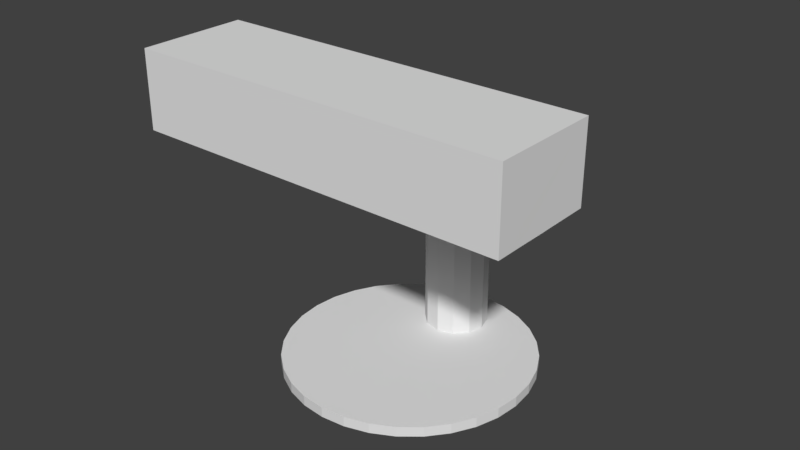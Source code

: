 # Source: lampwick.blend  (saved by Blender 2.79.0; exported with 4.5.12 LTS)
import bpy
from mathutils import Matrix  # noqa: F401  (used for matrix-valued properties, if any)

bpy.ops.wm.read_factory_settings(use_empty=True)
scene = bpy.context.scene
scene.name = 'Scene'

# ---- collections
col_collection_1 = bpy.data.collections.new('Collection 1'); scene.collection.children.link(col_collection_1)

# ---- world
world_world = bpy.data.worlds.new('World'); scene.world = world_world
world_world.color = (0.05088, 0.05088, 0.05088)
world_world.use_sun_shadow = False
world_world.sun_shadow_jitter_overblur = 0.0
world_world.cycles.sampling_method = 'MANUAL'

# ---- meshes
me_torus = bpy.data.meshes.new('Torus')
me_torus.from_pydata([(1.257, 1.095, -0.007502), (1.253, 1.062, 0.1175), (1.241, 0.9715, 0.209), (1.225, 0.8476, 0.2425), (1.208, 0.7236, 0.209), (1.196, 0.6329, 0.1175), (1.192, 0.5997, -0.007502), (1.196, 0.6329, -0.1325), (1.208, 0.7236, -0.224), (1.225, 0.8476, -0.2575), (1.241, 0.9715, -0.224), (1.253, 1.062, -0.1325), (9.437e-08, 1.25, 0.0), (9.184e-08, 1.217, 0.125), (8.494e-08, 1.125, 0.2165), (7.55e-08, 1.0, 0.25), (6.606e-08, 0.875, 0.2165), (5.915e-08, 0.7835, 0.125), (5.662e-08, 0.75, 3.062e-17), (5.915e-08, 0.7835, -0.125), (6.606e-08, 0.875, -0.2165), (7.55e-08, 1.0, -0.25), (8.494e-08, 1.125, -0.2165), (9.184e-08, 1.217, -0.125), (-0.1632, 1.239, 0.0), (-0.1588, 1.206, 0.125), (-0.1468, 1.115, 0.2165), (-0.1305, 0.9914, 0.25), (-0.1142, 0.8675, 0.2165), (-0.1023, 0.7768, 0.125), (-0.09789, 0.7436, 3.062e-17), (-0.1023, 0.7768, -0.125), (-0.1142, 0.8675, -0.2165), (-0.1305, 0.9914, -0.25), (-0.1468, 1.115, -0.2165), (-0.1588, 1.206, -0.125), (-0.3235, 1.207, 0.0), (-0.3149, 1.175, 0.125), (-0.2912, 1.087, 0.2165), (-0.2588, 0.9659, 0.25), (-0.2265, 0.8452, 0.2165), (-0.2028, 0.7568, 0.125), (-0.1941, 0.7244, 3.062e-17), (-0.2028, 0.7568, -0.125), (-0.2265, 0.8452, -0.2165), (-0.2588, 0.9659, -0.25), (-0.2912, 1.087, -0.2165), (-0.3149, 1.175, -0.125), (-0.4784, 1.155, 0.0), (-0.4655, 1.124, 0.125), (-0.4305, 1.039, 0.2165), (-0.3827, 0.9239, 0.25), (-0.3348, 0.8084, 0.2165), (-0.2998, 0.7239, 0.125), (-0.287, 0.6929, 3.062e-17), (-0.2998, 0.7239, -0.125), (-0.3348, 0.8084, -0.2165), (-0.3827, 0.9239, -0.25), (-0.4305, 1.039, -0.2165), (-0.4655, 1.124, -0.125), (-0.625, 1.083, 0.0), (-0.6083, 1.054, 0.125), (-0.5625, 0.9743, 0.2165), (-0.5, 0.866, 0.25), (-0.4375, 0.7578, 0.2165), (-0.3917, 0.6785, 0.125), (-0.375, 0.6495, 3.062e-17), (-0.3917, 0.6785, -0.125), (-0.4375, 0.7578, -0.2165), (-0.5, 0.866, -0.25), (-0.5625, 0.9743, -0.2165), (-0.6083, 1.054, -0.125), (-0.761, 0.9917, 0.0), (-0.7406, 0.9651, 0.125), (-0.6849, 0.8925, 0.2165), (-0.6088, 0.7934, 0.25), (-0.5327, 0.6942, 0.2165), (-0.477, 0.6216, 0.125), (-0.4566, 0.595, 3.062e-17), (-0.477, 0.6216, -0.125), (-0.5327, 0.6942, -0.2165), (-0.6088, 0.7934, -0.25), (-0.6849, 0.8925, -0.2165), (-0.7406, 0.9651, -0.125), (-0.8839, 0.8839, 0.0), (-0.8602, 0.8602, 0.125), (-0.7955, 0.7955, 0.2165), (-0.7071, 0.7071, 0.25), (-0.6187, 0.6187, 0.2165), (-0.554, 0.554, 0.125), (-0.5303, 0.5303, 3.062e-17), (-0.554, 0.554, -0.125), (-0.6187, 0.6187, -0.2165), (-0.7071, 0.7071, -0.25), (-0.7955, 0.7955, -0.2165), (-0.8602, 0.8602, -0.125), (-0.9917, 0.761, 0.0), (-0.9651, 0.7406, 0.125), (-0.8925, 0.6849, 0.2165), (-0.7934, 0.6088, 0.25), (-0.6942, 0.5327, 0.2165), (-0.6216, 0.477, 0.125), (-0.595, 0.4566, 3.062e-17), (-0.6216, 0.477, -0.125), (-0.6942, 0.5327, -0.2165), (-0.7934, 0.6088, -0.25), (-0.8925, 0.6849, -0.2165), (-0.9651, 0.7406, -0.125), (-1.083, 0.625, 0.0), (-1.054, 0.6083, 0.125), (-0.9743, 0.5625, 0.2165), (-0.866, 0.5, 0.25), (-0.7578, 0.4375, 0.2165), (-0.6785, 0.3917, 0.125), (-0.6495, 0.375, 3.062e-17), (-0.6785, 0.3917, -0.125), (-0.7578, 0.4375, -0.2165), (-0.866, 0.5, -0.25), (-0.9743, 0.5625, -0.2165), (-1.054, 0.6083, -0.125), (-1.155, 0.4784, 0.0), (-1.124, 0.4655, 0.125), (-1.039, 0.4305, 0.2165), (-0.9239, 0.3827, 0.25), (-0.8084, 0.3348, 0.2165), (-0.7239, 0.2998, 0.125), (-0.6929, 0.287, 3.062e-17), (-0.7239, 0.2998, -0.125), (-0.8084, 0.3348, -0.2165), (-0.9239, 0.3827, -0.25), (-1.039, 0.4305, -0.2165), (-1.124, 0.4655, -0.125), (-1.207, 0.3235, 0.0), (-1.175, 0.3149, 0.125), (-1.087, 0.2912, 0.2165), (-0.9659, 0.2588, 0.25), (-0.8452, 0.2265, 0.2165), (-0.7568, 0.2028, 0.125), (-0.7244, 0.1941, 3.062e-17), (-0.7568, 0.2028, -0.125), (-0.8452, 0.2265, -0.2165), (-0.9659, 0.2588, -0.25), (-1.087, 0.2912, -0.2165), (-1.175, 0.3149, -0.125), (1.326, 1.236, 0.006446), (1.245, 1.247, 0.006998), (1.324, 1.212, 0.1985), (1.244, 1.223, 0.1991), (1.317, 1.152, 0.3823), (1.237, 1.162, 0.3828), (1.306, 1.057, 0.5506), (1.226, 1.068, 0.5512), (1.29, 0.9315, 0.6971), (1.21, 0.9421, 0.6977), (1.271, 0.7801, 0.8161), (1.191, 0.7907, 0.8167), (1.249, 0.6086, 0.9031), (1.169, 0.6192, 0.9036), (1.225, 0.4236, 0.9546), (1.145, 0.4342, 0.9552), (1.2, 0.2322, 0.9688), (1.12, 0.2428, 0.9694), (1.175, 0.04184, 0.9451), (1.095, 0.05242, 0.9456), (1.151, -0.1403, 0.8843), (1.07, -0.1297, 0.8849), (1.128, -0.3071, 0.7889), (1.048, -0.2965, 0.7894), (1.108, -0.4523, 0.6624), (1.028, -0.4417, 0.663), (1.092, -0.5701, 0.5098), (1.011, -0.5596, 0.5104), (1.079, -0.6562, 0.3369), (0.9987, -0.6456, 0.3375), (1.071, -0.7072, 0.1504), (0.9908, -0.6966, 0.1509), (1.068, -0.721, -0.04262), (0.9876, -0.7105, -0.04207), (1.07, -0.6973, -0.2347), (0.9894, -0.6867, -0.2341), (1.077, -0.6369, -0.4184), (0.9961, -0.6263, -0.4179), (1.088, -0.5421, -0.5868), (1.007, -0.5316, -0.5862), (1.103, -0.4166, -0.7333), (1.023, -0.406, -0.7327), (1.122, -0.2652, -0.8523), (1.042, -0.2546, -0.8517), (1.144, -0.09372, -0.9393), (1.064, -0.08314, -0.9387), (1.168, 0.09127, -0.9908), (1.088, 0.1018, -0.9903), (1.193, 0.2826, -1.005), (1.113, 0.2932, -1.004), (1.219, 0.4731, -0.9812), (1.138, 0.4836, -0.9807), (1.243, 0.6552, -0.9205), (1.163, 0.6658, -0.9199), (1.266, 0.822, -0.825), (1.185, 0.8326, -0.8245), (1.286, 0.9672, -0.6986), (1.205, 0.9777, -0.698), (1.302, 1.085, -0.546), (1.222, 1.096, -0.5454), (1.315, 1.171, -0.3731), (1.234, 1.182, -0.3725), (1.323, 1.222, -0.1866), (1.242, 1.233, -0.186), (-0.7826, -0.5452, -1.484), (-1.377, -0.467, -1.48), (-0.6705, 0.306, -1.463), (-1.265, 0.3842, -1.459), (-0.7722, -0.621, 1.483), (-1.367, -0.5428, 1.487), (-0.6601, 0.2302, 1.504), (-1.255, 0.3084, 1.509), (-0.7265, -0.1196, -1.473), (-0.6653, 0.2681, 0.02089), (-0.7161, -0.1954, 1.494), (-0.7774, -0.5831, -0.000452), (-0.7545, -0.3324, -1.479), (-0.6699, 0.3021, -1.313), (-0.6881, 0.0174, 1.499), (-0.7729, -0.6158, 1.28), (-0.6985, 0.09316, -1.468), (-0.6608, 0.2354, 1.302), (-0.7442, -0.4082, 1.488), (-0.782, -0.549, -1.334), (-0.7493, -0.3703, 0.004883), (-0.6933, 0.05528, 0.01555), (-0.726, -0.1235, -1.324), (-0.7168, -0.1902, 1.291), (-0.6888, 0.02258, 1.296), (-0.698, 0.08934, -1.318), (-0.754, -0.3362, -1.329), (-0.7449, -0.403, 1.286), (-1.062, -0.3292, 0.007027), (-1.006, 0.09639, 0.0177), (-1.039, -0.08235, -1.321), (-1.029, -0.1491, 1.293), (-1.001, 0.06369, 1.298), (-1.011, 0.1304, -1.316), (-1.067, -0.2951, -1.327), (-1.057, -0.3619, 1.288)], [], [(0, 12, 13, 1), (1, 13, 14, 2), (2, 14, 15, 3), (3, 15, 16, 4), (4, 16, 17, 5), (5, 17, 18, 6), (6, 18, 19, 7), (7, 19, 20, 8), (8, 20, 21, 9), (9, 21, 22, 10), (10, 22, 23, 11), (11, 23, 12, 0), (12, 24, 25, 13), (13, 25, 26, 14), (14, 26, 27, 15), (15, 27, 28, 16), (16, 28, 29, 17), (17, 29, 30, 18), (18, 30, 31, 19), (19, 31, 32, 20), (20, 32, 33, 21), (21, 33, 34, 22), (22, 34, 35, 23), (23, 35, 24, 12), (24, 36, 37, 25), (25, 37, 38, 26), (26, 38, 39, 27), (27, 39, 40, 28), (28, 40, 41, 29), (29, 41, 42, 30), (30, 42, 43, 31), (31, 43, 44, 32), (32, 44, 45, 33), (33, 45, 46, 34), (34, 46, 47, 35), (35, 47, 36, 24), (36, 48, 49, 37), (37, 49, 50, 38), (38, 50, 51, 39), (39, 51, 52, 40), (40, 52, 53, 41), (41, 53, 54, 42), (42, 54, 55, 43), (43, 55, 56, 44), (44, 56, 57, 45), (45, 57, 58, 46), (46, 58, 59, 47), (47, 59, 48, 36), (48, 60, 61, 49), (49, 61, 62, 50), (50, 62, 63, 51), (51, 63, 64, 52), (52, 64, 65, 53), (53, 65, 66, 54), (54, 66, 67, 55), (55, 67, 68, 56), (56, 68, 69, 57), (57, 69, 70, 58), (58, 70, 71, 59), (59, 71, 60, 48), (60, 72, 73, 61), (61, 73, 74, 62), (62, 74, 75, 63), (63, 75, 76, 64), (64, 76, 77, 65), (65, 77, 78, 66), (66, 78, 79, 67), (67, 79, 80, 68), (68, 80, 81, 69), (69, 81, 82, 70), (70, 82, 83, 71), (71, 83, 72, 60), (72, 84, 85, 73), (73, 85, 86, 74), (74, 86, 87, 75), (75, 87, 88, 76), (76, 88, 89, 77), (77, 89, 90, 78), (78, 90, 91, 79), (79, 91, 92, 80), (80, 92, 93, 81), (81, 93, 94, 82), (82, 94, 95, 83), (83, 95, 84, 72), (84, 96, 97, 85), (85, 97, 98, 86), (86, 98, 99, 87), (87, 99, 100, 88), (88, 100, 101, 89), (89, 101, 102, 90), (90, 102, 103, 91), (91, 103, 104, 92), (92, 104, 105, 93), (93, 105, 106, 94), (94, 106, 107, 95), (95, 107, 96, 84), (96, 108, 109, 97), (97, 109, 110, 98), (98, 110, 111, 99), (99, 111, 112, 100), (100, 112, 113, 101), (101, 113, 114, 102), (102, 114, 115, 103), (103, 115, 116, 104), (104, 116, 117, 105), (105, 117, 118, 106), (106, 118, 119, 107), (107, 119, 108, 96), (108, 120, 121, 109), (109, 121, 122, 110), (110, 122, 123, 111), (111, 123, 124, 112), (112, 124, 125, 113), (113, 125, 126, 114), (114, 126, 127, 115), (115, 127, 128, 116), (116, 128, 129, 117), (117, 129, 130, 118), (118, 130, 131, 119), (119, 131, 120, 108), (120, 132, 133, 121), (121, 133, 134, 122), (122, 134, 135, 123), (123, 135, 136, 124), (124, 136, 137, 125), (125, 137, 138, 126), (126, 138, 139, 127), (127, 139, 140, 128), (128, 140, 141, 129), (129, 141, 142, 130), (130, 142, 143, 131), (131, 143, 132, 120), (144, 145, 147, 146), (146, 147, 149, 148), (148, 149, 151, 150), (150, 151, 153, 152), (152, 153, 155, 154), (154, 155, 157, 156), (156, 157, 159, 158), (158, 159, 161, 160), (160, 161, 163, 162), (162, 163, 165, 164), (164, 165, 167, 166), (166, 167, 169, 168), (168, 169, 171, 170), (170, 171, 173, 172), (172, 173, 175, 174), (174, 175, 177, 176), (176, 177, 179, 178), (178, 179, 181, 180), (180, 181, 183, 182), (182, 183, 185, 184), (184, 185, 187, 186), (186, 187, 189, 188), (188, 189, 191, 190), (190, 191, 193, 192), (192, 193, 195, 194), (194, 195, 197, 196), (196, 197, 199, 198), (198, 199, 201, 200), (200, 201, 203, 202), (202, 203, 205, 204), (147, 145, 207, 205, 203, 201, 199, 197, 195, 193, 191, 189, 187, 185, 183, 181, 179, 177, 175, 173, 171, 169, 167, 165, 163, 161, 159, 157, 155, 153, 151, 149), (204, 205, 207, 206), (206, 207, 145, 144), (144, 146, 148, 150, 152, 154, 156, 158, 160, 162, 164, 166, 168, 170, 172, 174, 176, 178, 180, 182, 184, 186, 188, 190, 192, 194, 196, 198, 200, 202, 204, 206), (208, 209, 211, 210, 224, 216, 220), (210, 211, 215, 214, 225, 217, 221), (214, 215, 213, 212, 226, 218, 222), (212, 213, 209, 208, 227, 219, 223), (235, 226, 212, 223), (215, 211, 209, 213), (234, 228, 219, 227), (232, 222, 218, 231), (217, 225, 232, 229), (225, 214, 222, 232), (224, 233, 230, 216), (210, 221, 233, 224), (221, 217, 229, 233), (220, 234, 227, 208), (216, 230, 234, 220), (228, 235, 223, 219), (231, 218, 226, 235), (231, 235, 243, 239), (239, 243, 236, 242, 238, 241, 237, 240), (229, 232, 240, 237), (228, 234, 242, 236), (232, 231, 239, 240), (234, 230, 238, 242), (233, 229, 237, 241), (235, 228, 236, 243), (230, 233, 241, 238)])
me_torus.use_remesh_preserve_volume = False
me_torus.use_remesh_preserve_attributes = False
me_torus.use_mirror_vertex_groups = False
me_torus.update()

# ---- objects
ob_torus = bpy.data.objects.new('Torus', me_torus)

# ---- transforms, parenting, visibility, modifiers, constraints
ob_torus.location = (0.1488, 0.2987, 1.01)
ob_torus.rotation_euler = (-4.764, 1.44, 1.544)
ob_torus.scale = (0.8871, 0.8871, 0.8871)
ob_torus.lineart.crease_threshold = 0.0

# ---- collection membership
col_collection_1.objects.link(ob_torus)

# ---- scene / render settings (as saved in the file)
scene.frame_start = 1; scene.frame_end = 250; scene.frame_set(1)
scene.render.engine = 'BLENDER_EEVEE_NEXT'
scene.render.resolution_percentage = 50
scene.render.dither_intensity = 0.0
scene.cycles.use_denoising = False
scene.cycles.samples = 128
scene.cycles.sampling_pattern = 'TABULATED_SOBOL'
scene.cycles.use_adaptive_sampling = False
scene.cycles.use_light_tree = False
scene.cycles.blur_glossy = 0.0
scene.cycles.sample_clamp_indirect = 0.0
scene.view_settings.view_transform = 'Standard'
bpy.context.view_layer.update()

# ---- added for rendering (the .blend has no active camera and no usable light): camera, sun
cam_auto = bpy.data.cameras.new('AutoCamera')
cam_auto.lens = 50.0
cam_auto.sensor_width = 36.0
cam_auto.clip_end = 1000.0
ob_auto_camera = bpy.data.objects.new('AutoCamera', cam_auto)
scene.collection.objects.link(ob_auto_camera)
ob_auto_camera.location = (4.1512, -4.2686, 4.26137)
ob_auto_camera.rotation_euler = (1.09748, -7.21219e-08, 0.694738)
scene.camera = ob_auto_camera
light_auto_sun = bpy.data.lights.new('AutoSun', 'SUN')
light_auto_sun.energy = 3.0
light_auto_sun.angle = 0.0523599
ob_auto_sun = bpy.data.objects.new('AutoSun', light_auto_sun)
scene.collection.objects.link(ob_auto_sun)
ob_auto_sun.rotation_euler = (0.872665, 0.174533, 0.523599)
bpy.context.view_layer.update()
